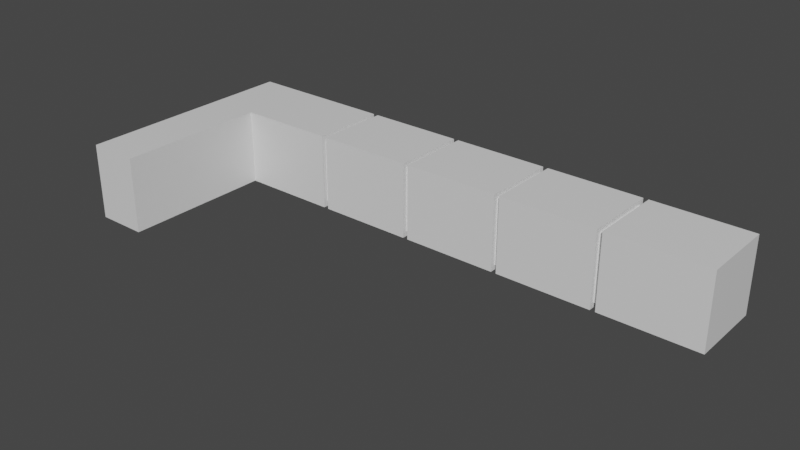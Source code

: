 # Source: tutorial_world.blend  (saved by Blender 2.81.16; exported with 4.5.12 LTS)
import bpy
from mathutils import Matrix  # noqa: F401  (used for matrix-valued properties, if any)

bpy.ops.wm.read_factory_settings(use_empty=True)
scene = bpy.context.scene
scene.name = 'Scene'

# ---- collections
col_collection = bpy.data.collections.new('Collection'); scene.collection.children.link(col_collection)

# ---- materials (node trees are filled in below, after node groups)
mat_material = bpy.data.materials.new('Material')
mat_material.alpha_threshold = 0.0
mat_material.use_transparent_shadow = False
mat_material.line_color = (0.0, 0.0, 0.0, 1.0)
mat_table = bpy.data.materials.new('table')
mat_table.alpha_threshold = 0.0
mat_table.use_transparent_shadow = False
mat_table.line_color = (0.0, 0.0, 0.0, 1.0)

# ---- material node trees
mat_material.use_nodes = True; mat_material.node_tree.nodes.clear()
_N = mat_material.node_tree.nodes; _L = mat_material.node_tree.links
n0 = _N.new('ShaderNodeOutputMaterial'); n0.name = 'Material Output'; n0.location = (300, 300)
n1 = _N.new('ShaderNodeBsdfPrincipled'); n1.name = 'Principled BSDF'; n1.location = (10, 300)
n1.distribution = 'GGX'
n1.subsurface_method = 'BURLEY'
n1.inputs[2].default_value = 0.4
n1.inputs[3].default_value = 1.45
n1.inputs[27].default_value = (0.0, 0.0, 0.0, 1.0)
n1.inputs[28].default_value = 1.0
_L.new(n1.outputs[0], n0.inputs[0])
n0.is_active_output = True
mat_table.use_nodes = True; mat_table.node_tree.nodes.clear()
_N = mat_table.node_tree.nodes; _L = mat_table.node_tree.links
n0 = _N.new('ShaderNodeOutputMaterial'); n0.name = 'Material Output'; n0.location = (300, 300)
n1 = _N.new('ShaderNodeBsdfPrincipled'); n1.name = 'Principled BSDF'; n1.location = (10, 300)
n1.distribution = 'GGX'
n1.subsurface_method = 'BURLEY'
n1.inputs[2].default_value = 0.4
n1.inputs[3].default_value = 1.45
n1.inputs[27].default_value = (0.0, 0.0, 0.0, 1.0)
n1.inputs[28].default_value = 1.0
_L.new(n1.outputs[0], n0.inputs[0])
n0.is_active_output = True

# ---- world
world_world = bpy.data.worlds.new('World'); scene.world = world_world
world_world.use_nodes = True; world_world.node_tree.nodes.clear()
_N = world_world.node_tree.nodes; _L = world_world.node_tree.links
n0 = _N.new('ShaderNodeOutputWorld'); n0.name = 'World Output'; n0.location = (300, 300)
n1 = _N.new('ShaderNodeBackground'); n1.name = 'Background'; n1.location = (10, 300)
n1.inputs[0].default_value = (0.05088, 0.05088, 0.05088, 1.0)
_L.new(n1.outputs[0], n0.inputs[0])
n0.is_active_output = True
world_world.color = (0.05088, 0.05088, 0.05088)
world_world.use_sun_shadow = False
world_world.sun_shadow_jitter_overblur = 0.0

# ---- meshes
me_cube_001 = bpy.data.meshes.new('Cube.001')
me_cube_001.from_pydata([(-1.0, -1.0, 0.0), (-1.0, -1.0, 3.0), (-1.0, 5.0, 0.0), (-1.0, 5.0, 3.0), (1.0, -1.0, 0.0), (1.0, -1.0, 3.0), (1.0, 5.0, 0.0), (1.0, 5.0, 3.0), (-1.0, 8.0, 3.0), (-1.0, 8.0, 0.0), (1.0, 8.0, 0.0), (1.0, 8.0, 3.0), (9.1, 5.199, 0.1956), (8.9, 5.199, 0.1956), (8.9, 5.199, 2.804), (9.1, 5.199, 2.804), (4.9, 7.801, 0.1956), (5.1, 7.801, 0.1956), (5.1, 7.801, 2.804), (4.9, 7.801, 2.804), (5.1, 5.199, 0.1956), (4.9, 5.199, 0.1956), (4.9, 5.199, 2.804), (5.1, 5.199, 2.804), (16.9, 5.0, 0.0), (16.9, 8.0, 3.0), (5.1, 5.0, 3.0), (4.9, 5.0, 3.0), (4.9, 5.0, 0.0), (5.1, 5.0, 0.0), (4.9, 8.0, 3.0), (5.1, 8.0, 3.0), (5.1, 8.0, 0.0), (4.9, 8.0, 0.0), (9.1, 5.0, 3.0), (8.9, 5.0, 3.0), (8.9, 5.0, 0.0), (9.1, 5.0, 0.0), (8.9, 8.0, 3.0), (9.1, 8.0, 3.0), (9.1, 8.0, 0.0), (8.9, 8.0, 0.0), (13.1, 5.0, 3.0), (12.9, 5.0, 3.0), (12.9, 5.0, 0.0), (13.1, 5.0, 0.0), (12.9, 8.0, 3.0), (13.1, 8.0, 3.0), (13.1, 8.0, 0.0), (12.9, 8.0, 0.0), (8.9, 7.801, 2.804), (9.1, 7.801, 2.804), (9.1, 7.801, 0.1956), (8.9, 7.801, 0.1956), (13.1, 5.199, 2.804), (12.9, 5.199, 2.804), (12.9, 5.199, 0.1956), (13.1, 5.199, 0.1956), (12.9, 7.801, 2.804), (13.1, 7.801, 2.804), (13.1, 7.801, 0.1956), (12.9, 7.801, 0.1956), (16.9, 7.801, 0.1956), (17.1, 7.801, 0.1956), (17.1, 7.801, 2.804), (16.9, 7.801, 2.804), (17.1, 5.199, 0.1956), (16.9, 5.199, 0.1956), (16.9, 5.199, 2.804), (17.1, 5.199, 2.804), (16.9, 8.0, 0.0), (17.1, 8.0, 0.0), (17.1, 8.0, 3.0), (17.1, 5.0, 0.0), (16.9, 5.0, 3.0), (17.1, 5.0, 3.0), (21.0, 8.0, 0.0), (21.0, 8.0, 3.0), (21.0, 5.0, 0.0), (21.0, 5.0, 3.0)], [], [(0, 2, 3, 1), (3, 8, 11, 7), (6, 4, 5, 7), (4, 0, 1, 5), (2, 0, 4, 6), (7, 5, 1, 3), (9, 10, 11, 8), (2, 9, 8, 3), (7, 27, 28, 6), (6, 10, 9, 2), (29, 36, 41, 32), (32, 41, 38, 31), (31, 38, 35, 26), (34, 43, 44, 37), (40, 49, 46, 39), (11, 30, 27, 7), (6, 28, 33, 10), (10, 33, 30, 11), (45, 24, 70, 48), (42, 74, 24, 45), (37, 44, 49, 40), (39, 46, 43, 34), (73, 78, 76, 71), (47, 25, 74, 42), (48, 70, 25, 47), (22, 23, 20, 21), (33, 16, 19, 30), (47, 59, 60, 48), (38, 50, 14, 35), (35, 14, 13, 36), (48, 60, 57, 45), (34, 15, 51, 39), (31, 18, 17, 32), (45, 57, 54, 42), (44, 56, 61, 49), (41, 53, 50, 38), (32, 17, 20, 29), (46, 58, 55, 43), (26, 35, 36, 29), (18, 19, 16, 17), (23, 22, 19, 18), (21, 20, 17, 16), (14, 15, 12, 13), (51, 50, 53, 52), (15, 14, 50, 51), (13, 12, 52, 53), (55, 54, 57, 56), (59, 58, 61, 60), (54, 55, 58, 59), (56, 57, 60, 61), (36, 13, 53, 41), (37, 12, 15, 34), (26, 23, 18, 31), (40, 52, 12, 37), (27, 22, 21, 28), (49, 61, 58, 46), (30, 19, 22, 27), (39, 51, 52, 40), (42, 54, 59, 47), (28, 21, 16, 33), (43, 55, 56, 44), (29, 20, 23, 26), (70, 62, 65, 25), (74, 68, 67, 24), (71, 63, 66, 73), (24, 67, 62, 70), (69, 68, 65, 64), (25, 65, 68, 74), (68, 69, 66, 67), (72, 64, 63, 71), (75, 79, 78, 73), (71, 76, 77, 72), (72, 77, 79, 75), (73, 66, 69, 75), (75, 69, 64, 72), (67, 66, 63, 62), (64, 65, 62, 63), (79, 77, 76, 78)])
_uv = me_cube_001.uv_layers.new(name='UVMap')
_uv.uv.foreach_set('vector', [0.6491, 0.0, 0.6491, 0.2553, 0.5175, 0.2553, 0.5175, 3.551e-08, 0.2588, 0.2553, 0.2588, 0.383, 0.1711, 0.383, 0.1711, 0.2553, 0.1316, 0.383, 0.1316, 0.6383, 2.091e-08, 0.6383, 0.0, 0.383, 1.0, 0.1277, 0.9123, 0.1277, 0.9123, 0.0, 1.0, 2.029e-08, 0.5175, 0.1277, 0.5175, 0.383, 0.4298, 0.383, 0.4298, 0.1277, 0.1711, 0.2553, 0.1711, 1.015e-08, 0.2588, 0.0, 0.2588, 0.2553, 0.1316, 0.634, 0.1316, 0.5489, 0.2632, 0.5489, 0.2632, 0.634, 0.6491, 0.2553, 0.6491, 0.383, 0.5175, 0.383, 0.5175, 0.2553, 0.2632, 0.5489, 0.2632, 0.383, 0.3947, 0.383, 0.3947, 0.5489, 0.4298, 0.1277, 0.4298, 0.0, 0.5175, 0.0, 0.5175, 0.1277, 0.6579, 0.8723, 0.6579, 0.7106, 0.7895, 0.7106, 0.7895, 0.8723, 0.6579, 0.7149, 0.6579, 0.8766, 0.5263, 0.8766, 0.5263, 0.7149, 0.2632, 0.8766, 0.2632, 0.7149, 0.3947, 0.7149, 0.3947, 0.8766, 0.6579, 0.7106, 0.6579, 0.5489, 0.7895, 0.5489, 0.7895, 0.7106, 0.9123, 0.0, 0.9123, 0.1617, 0.7807, 0.1617, 0.7807, 0.0, 0.1711, 0.383, 6.274e-08, 0.383, 0.0, 0.2553, 0.1711, 0.2553, 0.4298, 0.1277, 0.2588, 0.1277, 0.2588, 0.0, 0.4298, 0.0, 0.1316, 0.5489, 0.1316, 0.383, 0.2632, 0.383, 0.2632, 0.5489, 0.6491, 0.166, 0.6491, 0.0, 0.7807, 8.116e-08, 0.7807, 0.166, 0.5263, 0.7149, 0.5263, 0.5489, 0.6579, 0.5489, 0.6579, 0.7149, 0.1316, 0.6383, 0.1316, 0.8, 2.091e-08, 0.8, 0.0, 0.6383, 0.1316, 0.7957, 0.1316, 0.634, 0.2632, 0.634, 0.2632, 0.7957, 0.7807, 0.166, 0.7807, 0.3319, 0.6491, 0.3319, 0.6491, 0.166, 0.5263, 0.5489, 0.5263, 0.7149, 0.3947, 0.7149, 0.3947, 0.5489, 0.6579, 0.383, 0.6579, 0.5489, 0.5263, 0.5489, 0.5263, 0.383, 0.9298, 0.1783, 0.9386, 0.1783, 0.9386, 0.2894, 0.9298, 0.2894, 0.9211, 0.6383, 0.9125, 0.6468, 0.7981, 0.6468, 0.7895, 0.6383, 0.6579, 1.0, 0.6665, 0.9915, 0.7809, 0.9915, 0.7895, 1.0, 0.0, 0.8, 0.008578, 0.8085, 0.008578, 0.9192, 1.046e-08, 0.9277, 1.046e-08, 0.9277, 0.008578, 0.9192, 0.123, 0.9192, 0.1316, 0.9277, 0.7895, 1.0, 0.7809, 0.9915, 0.7809, 0.8808, 0.7895, 0.8723, 0.9211, 0.8936, 0.9125, 0.8852, 0.9125, 0.7744, 0.9211, 0.766, 0.7895, 0.5106, 0.7981, 0.5022, 0.9125, 0.5022, 0.9211, 0.5106, 0.7895, 0.8723, 0.7809, 0.8808, 0.6665, 0.8808, 0.6579, 0.8723, 0.9123, 0.2894, 0.9037, 0.2809, 0.9037, 0.1702, 0.9123, 0.1617, 0.1316, 0.8, 0.123, 0.8085, 0.008578, 0.8085, 0.0, 0.8, 0.9211, 0.5106, 0.9125, 0.5022, 0.9125, 0.3914, 0.9211, 0.383, 0.7807, 0.1617, 0.7893, 0.1702, 0.7893, 0.2809, 0.7807, 0.2894, 0.3947, 0.8766, 0.3947, 0.7149, 0.5263, 0.7149, 0.5263, 0.8766, 0.9211, 0.5114, 0.9298, 0.5114, 0.9298, 0.6224, 0.9211, 0.6224, 0.9474, 0.5109, 0.9386, 0.5109, 0.9386, 0.4001, 0.9474, 0.4001, 0.9386, 0.2894, 0.9474, 0.2894, 0.9474, 0.4001, 0.9386, 0.4001, 0.9211, 0.7334, 0.9298, 0.7334, 0.9298, 0.8444, 0.9211, 0.8444, 0.9211, 0.4004, 0.9298, 0.4004, 0.9298, 0.5114, 0.9211, 0.5114, 0.9386, 0.7332, 0.9298, 0.7332, 0.9298, 0.6224, 0.9386, 0.6224, 0.9298, 0.5114, 0.9386, 0.5114, 0.9386, 0.6221, 0.9298, 0.6221, 0.9123, 0.1783, 0.9211, 0.1783, 0.9211, 0.2894, 0.9123, 0.2894, 0.9211, 0.1783, 0.9298, 0.1783, 0.9298, 0.2894, 0.9211, 0.2894, 0.9386, 0.5111, 0.9298, 0.5111, 0.9298, 0.4004, 0.9386, 0.4004, 0.9298, 0.2894, 0.9386, 0.2894, 0.9386, 0.4001, 0.9298, 0.4001, 0.1316, 0.9277, 0.123, 0.9192, 0.123, 0.8085, 0.1316, 0.8, 0.7895, 0.8936, 0.7981, 0.8852, 0.9125, 0.8852, 0.9211, 0.8936, 0.7895, 0.383, 0.7981, 0.3914, 0.7981, 0.5022, 0.7895, 0.5106, 0.7895, 0.766, 0.7981, 0.7744, 0.7981, 0.8852, 0.7895, 0.8936, 0.7895, 0.766, 0.7981, 0.7575, 0.9125, 0.7575, 0.9211, 0.766, 0.9123, 0.1617, 0.9037, 0.1702, 0.7893, 0.1702, 0.7807, 0.1617, 0.7895, 0.6383, 0.7981, 0.6468, 0.7981, 0.7575, 0.7895, 0.766, 0.9211, 0.766, 0.9125, 0.7744, 0.7981, 0.7744, 0.7895, 0.766, 0.6579, 0.8723, 0.6665, 0.8808, 0.6665, 0.9915, 0.6579, 1.0, 0.9211, 0.766, 0.9125, 0.7575, 0.9125, 0.6468, 0.9211, 0.6383, 0.7807, 0.2894, 0.7893, 0.2809, 0.9037, 0.2809, 0.9123, 0.2894, 0.9211, 0.383, 0.9125, 0.3914, 0.7981, 0.3914, 0.7895, 0.383, 0.9211, 0.5106, 0.9125, 0.5191, 0.7981, 0.5191, 0.7895, 0.5106, 0.7895, 0.6383, 0.7981, 0.6298, 0.9125, 0.6298, 0.9211, 0.6383, 0.1316, 0.7957, 0.1402, 0.8042, 0.1402, 0.9149, 0.1316, 0.9234, 0.9211, 0.6383, 0.9125, 0.6298, 0.9125, 0.5191, 0.9211, 0.5106, 0.9474, 0.2891, 0.9386, 0.2891, 0.9386, 0.1783, 0.9474, 0.1783, 0.7895, 0.5106, 0.7981, 0.5191, 0.7981, 0.6298, 0.7895, 0.6383, 0.9211, 0.6224, 0.9298, 0.6224, 0.9298, 0.7334, 0.9211, 0.7334, 0.2632, 0.7957, 0.2546, 0.8042, 0.1402, 0.8042, 0.1316, 0.7957, 0.2632, 0.7149, 0.2632, 0.5489, 0.3947, 0.5489, 0.3947, 0.7149, 0.5263, 0.383, 0.5263, 0.5489, 0.3947, 0.5489, 0.3947, 0.383, 0.6579, 0.5489, 0.6579, 0.383, 0.7895, 0.383, 0.7895, 0.5489, 0.1316, 0.9234, 0.1402, 0.9149, 0.2546, 0.9149, 0.2632, 0.9234, 0.2632, 0.9234, 0.2546, 0.9149, 0.2546, 0.8042, 0.2632, 0.7957, 0.9298, 0.7332, 0.9386, 0.7332, 0.9386, 0.8439, 0.9298, 0.8439, 0.9211, 0.2894, 0.9298, 0.2894, 0.9298, 0.4004, 0.9211, 0.4004, 0.2632, 0.5489, 0.3947, 0.5489, 0.6491, 0.3319, 0.3947, 0.5489])
me_cube_001.materials.append(mat_material)
me_cube_001.use_remesh_preserve_volume = False
me_cube_001.use_remesh_preserve_attributes = False
me_cube_001.use_mirror_vertex_groups = False
me_cube_001.update()
me_cube_002 = bpy.data.meshes.new('Cube.002')
me_cube_002.from_pydata([(-1.0, 0.3242, -0.03325), (-1.0, 0.3242, 1.0), (1.0, 1.0, -0.03325), (1.0, 1.0, 1.0), (1.0, 0.3242, -0.03325), (1.0, 0.3242, 1.0), (-1.0, 1.0, 1.0), (-1.0, 1.0, -0.03325), (-0.8751, 0.3242, 0.02919), (-0.8751, 0.3242, 0.9376), (0.8751, 0.3242, 0.9376), (0.8751, 0.3242, 0.02919), (0.8751, 1.0, 0.02919), (0.8751, 1.0, 0.9376), (-0.8751, 1.0, 0.9376), (-0.8751, 1.0, 0.02919), (-1.0, 0.8333, -0.03325), (-1.0, 0.4908, -0.03325), (0.8751, 0.4908, 0.9376), (0.8751, 0.8333, 0.9376), (0.8751, 0.8333, 0.02919), (0.8751, 0.4908, 0.02919), (-0.8751, 0.4908, 0.02919), (-0.8751, 0.8333, 0.02919), (1.0, 0.8333, -0.03325), (1.0, 0.4908, -0.03325), (-0.8751, 0.4908, 0.9376), (-0.8751, 0.8333, 0.9376), (1.0, 0.8333, 1.0), (1.0, 0.4908, 1.0), (-1.0, 0.4908, 1.0), (-1.0, 0.8333, 1.0), (0.8751, 1.0, 0.755), (1.0, 1.0, 0.755), (1.0, 0.3242, 0.755), (0.8751, 0.3242, 0.755), (1.0, 0.4908, 0.755), (1.0, 0.8333, 0.755), (0.8751, 0.4908, 0.755), (0.8751, 0.8333, 0.755), (-1.0, 0.3242, 0.755), (-0.8751, 1.0, 0.755), (-1.0, 1.0, 0.755), (-0.8751, 0.3242, 0.755), (-0.8751, 0.4908, 0.755), (-0.8751, 0.8333, 0.755), (-1.0, 0.4908, 0.755), (-1.0, 0.8333, 0.755)], [], [(47, 42, 7, 16), (34, 5, 10, 35), (39, 32, 12, 20), (27, 14, 13, 19), (40, 0, 8, 43), (20, 12, 2, 24), (5, 1, 9, 10), (45, 41, 14, 27), (16, 7, 15, 23), (37, 33, 3, 28), (28, 3, 6, 31), (5, 29, 30, 1), (29, 28, 31, 30), (34, 36, 29, 5), (36, 37, 28, 29), (0, 17, 22, 8), (36, 25, 21, 38), (43, 44, 26, 9), (44, 45, 27, 26), (11, 21, 25, 4), (36, 38, 39, 37), (9, 26, 18, 10), (26, 27, 19, 18), (35, 38, 21, 11), (37, 39, 20, 24), (40, 46, 17, 0), (44, 22, 17, 46), (18, 19, 39, 38), (10, 18, 38, 35), (44, 46, 47, 45), (4, 25, 36, 34), (24, 2, 33, 37), (19, 13, 32, 39), (4, 34, 35, 11), (30, 31, 47, 46), (1, 30, 46, 40), (45, 47, 16, 23), (8, 22, 44, 43), (23, 15, 41, 45), (1, 40, 43, 9), (31, 6, 42, 47)])
_uv = me_cube_002.uv_layers.new(name='UVMap')
_uv.uv.foreach_set('vector', [0.5, 0.0, 0.5, 0.0, 0.375, 0.0, 0.375, 0.0, 0.5, 0.75, 0.625, 0.75, 0.625, 0.75, 0.5, 0.75, 0.5, 0.75, 0.5, 0.75, 0.375, 0.75, 0.375, 0.75, 0.875, 0.75, 0.875, 0.75, 0.625, 0.75, 0.625, 0.75, 0.5, 0.0, 0.375, 0.0, 0.375, 0.0, 0.5, 0.0, 0.375, 0.75, 0.375, 0.75, 0.375, 0.75, 0.375, 0.75, 0.625, 0.75, 0.875, 0.75, 0.875, 0.75, 0.625, 0.75, 0.5, 0.0, 0.5, 0.0, 0.625, 0.0, 0.625, 0.0, 0.375, 0.0, 0.375, 0.0, 0.375, 0.0, 0.375, 0.0, 0.5, 0.75, 0.5, 0.75, 0.625, 0.75, 0.625, 0.75, 0.625, 0.75, 0.625, 0.75, 0.875, 0.75, 0.875, 0.75, 0.625, 0.75, 0.625, 0.75, 0.875, 0.75, 0.875, 0.75, 0.625, 0.75, 0.625, 0.75, 0.875, 0.75, 0.875, 0.75, 0.5, 0.75, 0.5, 0.75, 0.625, 0.75, 0.625, 0.75, 0.5, 0.75, 0.5, 0.75, 0.625, 0.75, 0.625, 0.75, 0.375, 0.0, 0.375, 0.0, 0.375, 0.0, 0.375, 0.0, 0.5, 0.75, 0.375, 0.75, 0.375, 0.75, 0.5, 0.75, 0.5, 0.0, 0.5, 0.0, 0.625, 0.0, 0.625, 0.0, 0.5, 0.0, 0.5, 0.0, 0.625, 0.0, 0.625, 0.0, 0.375, 0.75, 0.375, 0.75, 0.375, 0.75, 0.375, 0.75, 0.5, 0.75, 0.5, 0.75, 0.5, 0.75, 0.5, 0.75, 0.875, 0.75, 0.875, 0.75, 0.625, 0.75, 0.625, 0.75, 0.875, 0.75, 0.875, 0.75, 0.625, 0.75, 0.625, 0.75, 0.5, 0.75, 0.5, 0.75, 0.375, 0.75, 0.375, 0.75, 0.5, 0.75, 0.5, 0.75, 0.375, 0.75, 0.375, 0.75, 0.5, 0.0, 0.5, 0.0, 0.375, 0.0, 0.375, 0.0, 0.5, 0.0, 0.375, 0.0, 0.375, 0.0, 0.5, 0.0, 0.625, 0.75, 0.625, 0.75, 0.5, 0.75, 0.5, 0.75, 0.625, 0.75, 0.625, 0.75, 0.5, 0.75, 0.5, 0.75, 0.5, 0.0, 0.5, 0.0, 0.5, 0.0, 0.5, 0.0, 0.375, 0.75, 0.375, 0.75, 0.5, 0.75, 0.5, 0.75, 0.375, 0.75, 0.375, 0.75, 0.5, 0.75, 0.5, 0.75, 0.625, 0.75, 0.625, 0.75, 0.5, 0.75, 0.5, 0.75, 0.375, 0.75, 0.5, 0.75, 0.5, 0.75, 0.375, 0.75, 0.625, 0.0, 0.625, 0.0, 0.5, 0.0, 0.5, 0.0, 0.625, 0.0, 0.625, 0.0, 0.5, 0.0, 0.5, 0.0, 0.5, 0.0, 0.5, 0.0, 0.375, 0.0, 0.375, 0.0, 0.375, 0.0, 0.375, 0.0, 0.5, 0.0, 0.5, 0.0, 0.375, 0.0, 0.375, 0.0, 0.5, 0.0, 0.5, 0.0, 0.625, 0.0, 0.5, 0.0, 0.5, 0.0, 0.625, 0.0, 0.625, 0.0, 0.625, 0.0, 0.5, 0.0, 0.5, 0.0])
me_cube_002.materials.append(mat_table)
me_cube_002.use_remesh_preserve_volume = False
me_cube_002.use_remesh_preserve_attributes = False
me_cube_002.use_mirror_vertex_groups = False
me_cube_002.update()

# ---- objects
ob_tutorial_room = bpy.data.objects.new('tutorial_room', me_cube_001)
ob_cube = bpy.data.objects.new('Cube', me_cube_002)

# ---- transforms, parenting, visibility, modifiers, constraints
ob_tutorial_room.location = (0.0, 0.0, 0.0)
ob_tutorial_room.lineart.crease_threshold = 0.0
ob_cube.location = (11.0, 7.0, 0.0)
ob_cube.lineart.crease_threshold = 0.0

# ---- collection membership
col_collection.objects.link(ob_tutorial_room)
col_collection.objects.link(ob_cube)

# ---- scene / render settings (as saved in the file)
scene.frame_start = 1; scene.frame_end = 250; scene.frame_set(1)
scene.render.engine = 'BLENDER_EEVEE_NEXT'
scene.cycles.use_denoising = False
scene.cycles.samples = 128
scene.cycles.sampling_pattern = 'TABULATED_SOBOL'
scene.cycles.use_adaptive_sampling = False
scene.cycles.use_light_tree = False
scene.view_settings.view_transform = 'Filmic'
bpy.context.view_layer.update()

# ---- added for rendering (the .blend has no active camera and no usable light): camera, sun
cam_auto = bpy.data.cameras.new('AutoCamera')
cam_auto.lens = 50.0
cam_auto.sensor_width = 36.0
cam_auto.clip_end = 1000.0
ob_auto_camera = bpy.data.objects.new('AutoCamera', cam_auto)
scene.collection.objects.link(ob_auto_camera)
ob_auto_camera.location = (32.1707, -23.1048, 19.2199)
ob_auto_camera.rotation_euler = (1.09748, -7.21219e-08, 0.694738)
scene.camera = ob_auto_camera
light_auto_sun = bpy.data.lights.new('AutoSun', 'SUN')
light_auto_sun.energy = 3.0
light_auto_sun.angle = 0.0523599
ob_auto_sun = bpy.data.objects.new('AutoSun', light_auto_sun)
scene.collection.objects.link(ob_auto_sun)
ob_auto_sun.rotation_euler = (0.872665, 0.174533, 0.523599)
bpy.context.view_layer.update()
